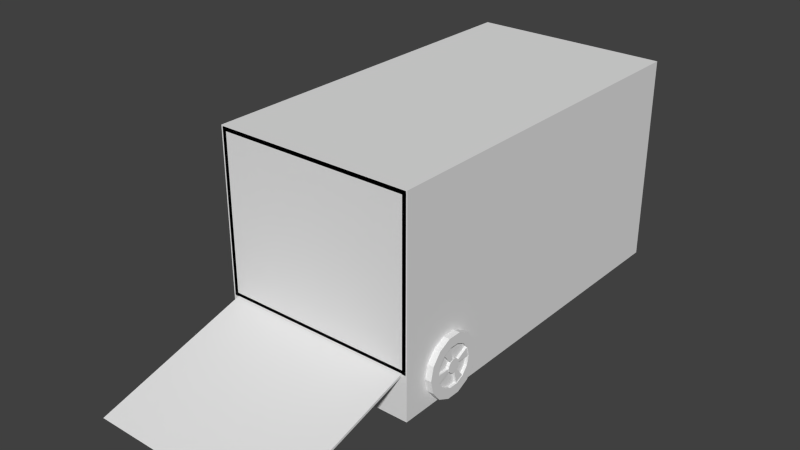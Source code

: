 # Source: pods_truck.blend  (saved by Blender 2.75.0; exported with 4.5.12 LTS)
import bpy
from mathutils import Matrix  # noqa: F401  (used for matrix-valued properties, if any)

bpy.ops.wm.read_factory_settings(use_empty=True)
scene = bpy.context.scene
scene.name = 'Scene'

# ---- collections
col_collection_1 = bpy.data.collections.new('Collection 1'); scene.collection.children.link(col_collection_1)

# ---- materials (node trees are filled in below, after node groups)
mat_material = bpy.data.materials.new('Material')
mat_material.alpha_threshold = 0.0
mat_material.use_transparent_shadow = False
mat_material.roughness = 0.5
mat_material.line_color = (0.0, 0.0, 0.0, 1.0)
mat_material_003 = bpy.data.materials.new('Material.003')
mat_material_003.alpha_threshold = 0.0
mat_material_003.use_transparent_shadow = False
mat_material_003.roughness = 0.5
mat_material_002 = bpy.data.materials.new('Material.002')
mat_material_002.alpha_threshold = 0.0
mat_material_002.use_transparent_shadow = False
mat_material_002.roughness = 0.5
mat_material_001 = bpy.data.materials.new('Material.001')
mat_material_001.alpha_threshold = 0.0
mat_material_001.use_transparent_shadow = False
mat_material_001.roughness = 0.5

# ---- material node trees

# ---- world
world_world = bpy.data.worlds.new('World'); scene.world = world_world
world_world.color = (0.05088, 0.05088, 0.05088)
world_world.use_sun_shadow = False
world_world.sun_shadow_jitter_overblur = 0.0
world_world.cycles.sampling_method = 'MANUAL'
world_world.cycles.sample_map_resolution = 256

# ---- meshes
me_cube_001 = bpy.data.meshes.new('Cube.001')
me_cube_001.from_pydata([(8.348, -0.9166, 3.824), (-8.309, -0.9166, 3.824), (-8.309, -14.09, -0.08093), (8.348, -14.09, -0.08093), (8.348, -0.9862, 4.01), (-8.309, -0.9862, 4.01), (8.348, -14.16, 0.1048), (-8.309, -14.16, 0.1048)], [], [(1, 2, 3, 0), (5, 4, 6, 7), (2, 1, 5, 7), (1, 0, 4, 5), (3, 2, 7, 6), (0, 3, 6, 4)])
_uv = me_cube_001.uv_layers.new(name='UVMap')
_uv.uv.foreach_set('vector', [0.4004, 1.568, -4.13, 1.568, -4.13, -4.13, 0.4004, -4.13, 0.4004, 1.568, 0.4004, -4.13, 4.931, -4.13, 4.931, 1.568, 5.13, 0.5048, 5.13, 5.13, 5.064, 5.125, 5.064, 0.5, 4.931, 1.568, 4.931, -4.13, 4.997, -4.13, 4.997, 1.568, 5.064, -4.13, 5.064, 1.568, 4.997, 1.568, 4.997, -4.13, 5.064, 0.5, 5.064, -4.125, 5.13, -4.13, 5.13, 0.4952])
me_cube_001.materials.append(mat_material)
me_cube_001.use_remesh_preserve_volume = False
me_cube_001.use_remesh_preserve_attributes = False
me_cube_001.use_mirror_vertex_groups = False
me_cube_001.update()
me_cube_002 = bpy.data.meshes.new('Cube.002')
me_cube_002.from_pydata([(8.348, -0.9862, 4.01), (-8.309, -0.9862, 4.01), (8.348, -14.57, -0.00263), (-8.309, -14.57, -0.00263)], [], [(1, 0, 2, 3)])
me_cube_002.use_remesh_preserve_volume = False
me_cube_002.use_remesh_preserve_attributes = False
me_cube_002.use_mirror_vertex_groups = False
me_cube_002.update()
me_cylinder_002 = bpy.data.meshes.new('Cylinder.002')
me_cylinder_002.from_pydata([(-7.618, 1.073, 2.617), (-9.341, 1.073, 2.617), (-7.618, 1.339, 1.454), (-9.341, 1.339, 1.454), (-7.618, 2.083, 0.5208), (-9.341, 2.083, 0.5208), (-7.618, 3.158, 0.003061), (-9.341, 3.158, 0.003062), (-7.618, 4.352, 0.003061), (-9.341, 4.352, 0.003062), (-7.618, 5.427, 0.5208), (-9.341, 5.427, 0.5208), (-7.618, 6.171, 1.454), (-9.341, 6.171, 1.454), (-7.618, 6.436, 2.617), (-9.341, 6.436, 2.617), (-7.618, 6.171, 3.781), (-9.341, 6.171, 3.781), (-7.618, 5.427, 4.714), (-9.341, 5.427, 4.714), (-7.618, 4.352, 5.232), (-9.341, 4.352, 5.232), (-7.618, 3.158, 5.232), (-9.341, 3.158, 5.232), (-7.618, 2.083, 4.714), (-9.341, 2.083, 4.714), (-7.618, 1.339, 3.781), (-9.341, 1.339, 3.781), (-9.341, 2.127, 1.834), (-9.341, 1.948, 2.617), (-9.341, 2.628, 1.205), (-9.341, 3.353, 0.8561), (-9.341, 4.157, 0.8561), (-9.341, 4.881, 1.205), (-9.341, 5.382, 1.834), (-9.341, 5.561, 2.617), (-9.341, 5.382, 3.401), (-9.341, 4.881, 4.03), (-9.341, 4.157, 4.379), (-9.341, 3.353, 4.379), (-9.341, 2.628, 4.03), (-9.341, 2.127, 3.401), (-9.086, 2.127, 1.834), (-9.086, 1.948, 2.617), (-9.086, 2.628, 1.205), (-9.086, 3.353, 0.8561), (-9.086, 4.157, 0.8561), (-9.086, 4.881, 1.205), (-9.086, 5.382, 1.834), (-9.086, 5.561, 2.617), (-9.086, 5.382, 3.401), (-9.086, 4.881, 4.03), (-9.086, 4.157, 4.379), (-9.086, 3.353, 4.379), (-9.086, 2.628, 4.03), (-9.086, 2.127, 3.401), (-9.086, 3.216, 2.358), (-9.086, 3.157, 2.617), (-9.086, 3.382, 2.15), (-9.086, 3.622, 2.034), (-9.086, 3.888, 2.034), (-9.086, 4.128, 2.15), (-9.086, 4.294, 2.358), (-9.086, 4.353, 2.617), (-9.086, 4.294, 2.877), (-9.086, 4.128, 3.085), (-9.086, 3.888, 3.201), (-9.086, 3.622, 3.201), (-9.086, 3.382, 3.085), (-9.086, 3.216, 2.877), (-9.33, 3.216, 2.358), (-9.33, 3.157, 2.617), (-9.33, 3.382, 2.15), (-9.33, 3.622, 2.034), (-9.33, 3.888, 2.034), (-9.33, 4.128, 2.15), (-9.33, 4.294, 2.358), (-9.33, 4.353, 2.617), (-9.33, 4.294, 2.877), (-9.33, 4.128, 3.085), (-9.33, 3.888, 3.201), (-9.33, 3.622, 3.201), (-9.33, 3.382, 3.085), (-9.33, 3.216, 2.877), (-9.296, 3.353, 0.8561), (-9.296, 2.628, 1.205), (-9.296, 5.561, 2.617), (-9.296, 5.382, 1.834), (-9.296, 4.157, 4.379), (-9.296, 4.881, 4.03), (-9.296, 1.948, 2.617), (-9.296, 2.127, 3.401), (-9.296, 3.622, 2.034), (-9.296, 3.382, 2.15), (-9.296, 4.353, 2.617), (-9.296, 4.294, 2.358), (-9.296, 3.888, 3.201), (-9.296, 4.128, 3.085), (-9.296, 3.157, 2.617), (-9.296, 3.216, 2.877)], [], [(0, 1, 3, 2), (2, 3, 5, 4), (4, 5, 7, 6), (6, 7, 9, 8), (8, 9, 11, 10), (10, 11, 13, 12), (12, 13, 15, 14), (14, 15, 17, 16), (16, 17, 19, 18), (18, 19, 21, 20), (20, 21, 23, 22), (22, 23, 25, 24), (7, 5, 30, 31), (26, 27, 1, 0), (24, 25, 27, 26), (0, 2, 4, 6, 8, 10, 12, 14, 16, 18, 20, 22, 24, 26), (32, 31, 45, 46), (17, 15, 35, 36), (27, 25, 40, 41), (3, 1, 29, 28), (13, 11, 33, 34), (23, 21, 38, 39), (9, 7, 31, 32), (19, 17, 36, 37), (1, 27, 41, 29), (5, 3, 28, 30), (15, 13, 34, 35), (25, 23, 39, 40), (11, 9, 32, 33), (21, 19, 37, 38), (43, 55, 91, 90), (40, 39, 53, 54), (33, 32, 46, 47), (41, 40, 54, 55), (34, 33, 47, 48), (29, 41, 55, 43), (35, 34, 48, 49), (36, 35, 49, 50), (28, 29, 43, 42), (37, 36, 50, 51), (30, 28, 42, 44), (38, 37, 51, 52), (31, 30, 44, 45), (39, 38, 52, 53), (68, 67, 81, 82), (51, 65, 97, 89), (53, 52, 66, 67), (46, 45, 59, 60), (54, 53, 67, 68), (47, 46, 60, 61), (55, 54, 68, 69), (48, 47, 61, 62), (62, 63, 94, 95), (69, 57, 98, 99), (50, 49, 63, 64), (42, 43, 57, 56), (51, 50, 64, 65), (44, 42, 56, 58), (70, 71, 83, 82, 81, 80, 79, 78, 77, 76, 75, 74, 73, 72), (61, 60, 74, 75), (69, 68, 82, 83), (62, 61, 75, 76), (57, 69, 83, 71), (63, 62, 76, 77), (64, 63, 77, 78), (56, 57, 71, 70), (65, 64, 78, 79), (58, 56, 70, 72), (66, 65, 79, 80), (59, 58, 72, 73), (67, 66, 80, 81), (60, 59, 73, 74), (88, 89, 97, 96), (84, 85, 93, 92), (90, 91, 99, 98), (86, 87, 95, 94), (55, 69, 99, 91), (49, 48, 87, 86), (66, 52, 88, 96), (48, 62, 95, 87), (44, 58, 93, 85), (65, 66, 96, 97), (57, 43, 90, 98), (58, 59, 92, 93), (59, 45, 84, 92), (63, 49, 86, 94), (52, 51, 89, 88), (45, 44, 85, 84)])
_uv = me_cylinder_002.uv_layers.new(name='UVMap')
_uv.uv.foreach_set('vector', [0.6648, 0.6219, 0.5, 0.6219, 0.5, 0.5196, 0.6648, 0.5196, 0.4943, 0.8433, 0.3295, 0.8433, 0.3295, 0.741, 0.4943, 0.741, 0.4943, 0.741, 0.3295, 0.741, 0.3295, 0.6254, 0.4943, 0.6254, 0.4943, 0.6254, 0.3295, 0.6254, 0.3295, 0.5196, 0.4943, 0.5196, 0.3295, 0.9185, 0.1648, 0.9185, 0.1648, 0.8433, 0.3295, 0.8433, 0.3295, 0.8433, 0.1648, 0.8433, 0.1648, 0.7374, 0.3295, 0.7374, 0.3295, 0.7374, 0.1648, 0.7374, 0.1648, 0.6219, 0.3295, 0.6219, 0.3295, 0.6219, 0.1648, 0.6219, 0.1648, 0.5196, 0.3295, 0.5196, 9.12e-08, 0.5196, 0.1648, 0.5196, 0.1648, 0.6009, 9.12e-08, 0.6009, 9.12e-08, 0.6009, 0.1648, 0.6009, 0.1648, 0.7098, 0.0, 0.7098, 0.0, 0.7098, 0.1648, 0.7098, 0.1648, 0.8248, 0.0, 0.8248, 0.0, 0.8248, 0.1648, 0.8248, 0.1648, 0.923, 0.0, 0.923, 0.1387, 0.4938, 0.04952, 0.4218, 0.1149, 0.3689, 0.175, 0.4175, 0.6648, 0.7374, 0.5, 0.7374, 0.5, 0.6219, 0.6648, 0.6219, 0.6648, 0.8433, 0.5, 0.8433, 0.5, 0.7374, 0.6648, 0.7374, 0.5, 0.3176, 0.5, 0.202, 0.5495, 0.09781, 0.6387, 0.02573, 0.75, 0.0, 0.8613, 0.02573, 0.9505, 0.09781, 1.0, 0.202, 1.0, 0.3176, 0.9505, 0.4218, 0.8613, 0.4938, 0.75, 0.5196, 0.6387, 0.4938, 0.5495, 0.4218, 0.9121, 0.7252, 0.9121, 0.6478, 0.9365, 0.6478, 0.9365, 0.7252, 0.5, 0.202, 0.5, 0.3176, 0.4184, 0.2987, 0.4184, 0.2208, 0.04952, 0.09781, 0.1387, 0.02573, 0.175, 0.1021, 0.1149, 0.1507, 0.0, 0.3176, 0.0, 0.202, 0.08158, 0.2208, 0.08158, 0.2987, 0.4505, 0.4218, 0.3613, 0.4938, 0.325, 0.4175, 0.3851, 0.3689, 0.25, 0.0, 0.3613, 0.02573, 0.325, 0.1021, 0.25, 0.08477, 0.25, 0.5196, 0.1387, 0.4938, 0.175, 0.4175, 0.25, 0.4348, 0.4505, 0.09781, 0.5, 0.202, 0.4184, 0.2208, 0.3851, 0.1507, 0.0, 0.202, 0.04952, 0.09781, 0.1149, 0.1507, 0.08158, 0.2208, 0.04952, 0.4218, 0.0, 0.3176, 0.08158, 0.2987, 0.1149, 0.3689, 0.5, 0.3176, 0.4505, 0.4218, 0.3851, 0.3689, 0.4184, 0.2987, 0.1387, 0.02573, 0.25, 0.0, 0.25, 0.08477, 0.175, 0.1021, 0.3613, 0.4938, 0.25, 0.5196, 0.25, 0.4348, 0.325, 0.4175, 0.3613, 0.02573, 0.4505, 0.09781, 0.3851, 0.1507, 0.325, 0.1021, 0.2515, 0.9964, 0.2515, 0.9185, 0.2715, 0.9185, 0.2715, 0.9964, 0.9365, 0.5702, 0.9365, 0.5196, 0.9608, 0.5196, 0.9608, 0.5702, 0.9121, 0.7914, 0.9121, 0.7252, 0.9365, 0.7252, 0.9365, 0.7914, 0.9365, 0.6416, 0.9365, 0.5702, 0.9608, 0.5702, 0.9608, 0.6416, 0.9851, 0.8845, 0.9851, 0.9558, 0.9608, 0.9558, 0.9608, 0.8845, 0.9365, 0.7194, 0.9365, 0.6416, 0.9608, 0.6416, 0.9608, 0.7194, 0.9851, 0.8066, 0.9851, 0.8845, 0.9608, 0.8845, 0.9608, 0.8066, 0.9851, 0.7377, 0.9851, 0.8066, 0.9608, 0.8066, 0.9608, 0.7377, 0.9365, 0.7884, 0.9365, 0.7194, 0.9608, 0.7194, 0.9608, 0.7884, 0.9851, 0.6687, 0.9851, 0.7377, 0.9608, 0.7377, 0.9608, 0.6687, 0.9121, 0.5744, 0.9121, 0.5196, 0.9365, 0.5196, 0.9365, 0.5744, 0.9851, 0.5909, 0.9851, 0.6687, 0.9608, 0.6687, 0.9608, 0.5909, 0.9121, 0.6478, 0.9121, 0.5744, 0.9365, 0.5744, 0.9365, 0.6478, 0.9851, 0.5196, 0.9851, 0.5909, 0.9608, 0.5909, 0.9608, 0.5196, 0.9555, 0.9077, 0.9555, 0.9297, 0.9322, 0.9297, 0.9322, 0.9077, 0.8787, 0.8859, 0.8787, 0.9931, 0.8586, 0.9931, 0.8586, 0.8859, 0.7885, 0.6676, 0.7551, 0.7378, 0.6648, 0.6648, 0.6758, 0.6416, 0.7885, 0.5897, 0.8218, 0.5196, 0.9121, 0.5926, 0.9011, 0.6158, 0.7885, 0.5897, 0.7885, 0.6676, 0.6758, 0.6416, 0.6758, 0.6158, 0.7885, 0.6676, 0.7885, 0.5897, 0.9011, 0.6158, 0.9011, 0.6416, 0.7551, 0.5196, 0.7885, 0.5897, 0.6758, 0.6158, 0.6648, 0.5926, 0.8218, 0.7378, 0.7885, 0.6676, 0.9011, 0.6416, 0.9121, 0.6648, 0.2916, 0.9443, 0.2916, 0.9185, 0.3116, 0.9185, 0.3116, 0.9443, 0.02005, 0.923, 0.02005, 0.9488, 0.0, 0.9488, 0.0, 0.923, 0.7885, 0.808, 0.7885, 0.8859, 0.6758, 0.8598, 0.6758, 0.834, 0.9121, 0.808, 0.9121, 0.8859, 0.7995, 0.8598, 0.7995, 0.834, 0.7551, 0.7378, 0.7885, 0.808, 0.6758, 0.834, 0.6648, 0.8108, 0.8788, 0.7378, 0.9121, 0.808, 0.7995, 0.834, 0.7885, 0.8108, 0.3853, 0.8433, 0.4101, 0.8491, 0.43, 0.8651, 0.4411, 0.8884, 0.4411, 0.9142, 0.43, 0.9374, 0.4101, 0.9535, 0.3853, 0.9592, 0.3605, 0.9535, 0.3406, 0.9374, 0.3295, 0.9142, 0.3295, 0.8884, 0.3406, 0.8651, 0.3605, 0.8491, 0.9089, 0.9974, 0.9089, 0.9806, 0.9322, 0.9806, 0.9322, 0.9974, 0.1648, 0.9422, 0.1648, 0.9185, 0.1881, 0.9185, 0.1881, 0.9422, 0.2114, 0.9672, 0.2114, 0.9908, 0.1881, 0.9908, 0.1881, 0.9672, 0.1648, 0.9679, 0.1648, 0.9422, 0.1881, 0.9422, 0.1881, 0.9679, 0.2114, 0.9414, 0.2114, 0.9672, 0.1881, 0.9672, 0.1881, 0.9414, 0.2114, 0.9185, 0.2114, 0.9414, 0.1881, 0.9414, 0.1881, 0.9185, 0.1648, 0.9908, 0.1648, 0.9679, 0.1881, 0.9679, 0.1881, 0.9908, 0.9555, 0.9796, 0.9555, 0.9977, 0.9322, 0.9977, 0.9322, 0.9796, 0.9089, 0.9312, 0.9089, 0.9083, 0.9322, 0.9083, 0.9322, 0.9312, 0.9555, 0.9553, 0.9555, 0.9796, 0.9322, 0.9796, 0.9322, 0.9553, 0.9089, 0.9569, 0.9089, 0.9312, 0.9322, 0.9312, 0.9322, 0.9569, 0.9555, 0.9297, 0.9555, 0.9553, 0.9322, 0.9553, 0.9322, 0.9297, 0.9089, 0.9806, 0.9089, 0.9569, 0.9322, 0.9569, 0.9322, 0.9806, 0.7416, 1.0, 0.6648, 1.0, 0.6905, 0.8859, 0.7159, 0.8859, 0.6538, 0.9574, 0.5769, 0.9574, 0.6026, 0.8433, 0.6281, 0.8433, 0.8185, 1.0, 0.7416, 1.0, 0.7674, 0.8859, 0.7928, 0.8859, 0.5, 0.8433, 0.5769, 0.8433, 0.5512, 0.9574, 0.5257, 0.9574, 0.8386, 0.8859, 0.8386, 0.9962, 0.8185, 0.9962, 0.8185, 0.8859, 0.2314, 0.9185, 0.2314, 0.9964, 0.2114, 0.9964, 0.2114, 0.9185, 0.4411, 0.9603, 0.4411, 0.8433, 0.4611, 0.8433, 0.4611, 0.9603, 0.4611, 0.9603, 0.4611, 0.8433, 0.4812, 0.8433, 0.4812, 0.9603, 0.8787, 0.9931, 0.8787, 0.8859, 0.8987, 0.8859, 0.8987, 0.9931, 0.02005, 0.9488, 0.02005, 0.923, 0.04009, 0.923, 0.04009, 0.9488, 0.8386, 0.9931, 0.8386, 0.8859, 0.8586, 0.8859, 0.8586, 0.9931, 0.06014, 0.923, 0.06014, 0.9473, 0.04009, 0.9473, 0.04009, 0.923, 0.9322, 0.7914, 0.9322, 0.9083, 0.9121, 0.9083, 0.9121, 0.7914, 0.9522, 0.7914, 0.9522, 0.9077, 0.9322, 0.9077, 0.9322, 0.7914, 0.2916, 0.9185, 0.2916, 0.9919, 0.2715, 0.9919, 0.2715, 0.9185, 0.2314, 0.9964, 0.2314, 0.9185, 0.2515, 0.9185, 0.2515, 0.9964])
me_cylinder_002.materials.append(mat_material_003)
me_cylinder_002.use_remesh_preserve_volume = False
me_cylinder_002.use_remesh_preserve_attributes = False
me_cylinder_002.use_mirror_vertex_groups = False
me_cylinder_002.update()
me_cube_006 = bpy.data.meshes.new('Cube.006')
me_cube_006.from_pydata([(8.367, 32.09, 4.283), (8.367, 32.09, 17.96), (8.367, 31.77, 4.283), (8.367, 31.77, 17.96), (-8.36, 32.09, 4.283), (-8.36, 32.09, 17.96), (-8.36, 31.77, 4.283), (-8.36, 31.77, 17.96), (-8.65, -1.0, 18.29), (8.681, -1.0, 18.29), (-8.65, 32.09, 18.29), (8.681, 32.09, 18.29), (-8.65, -1.0, 17.95), (8.681, -1.0, 17.95), (-8.65, 32.09, 17.95), (8.681, 32.09, 17.95), (-8.65, -1.0, 4.29), (8.681, -1.0, 4.29), (-8.65, 32.09, 4.29), (8.681, 32.09, 4.29), (-8.65, -1.0, 3.955), (8.681, -1.0, 3.955), (-8.65, 32.09, 3.955), (8.681, 32.09, 3.955), (8.367, -1.0, 4.0), (8.367, -1.0, 18.24), (8.367, 32.09, 4.0), (8.367, 32.09, 18.24), (8.702, -1.0, 4.0), (8.702, -1.0, 18.24), (8.702, 32.09, 4.0), (8.702, 32.09, 18.24), (-8.691, -1.0, 4.0), (-8.691, -1.0, 18.24), (-8.691, 32.09, 4.0), (-8.691, 32.09, 18.24), (-8.356, -1.0, 4.0), (-8.356, -1.0, 18.24), (-8.356, 32.09, 4.0), (-8.356, 32.09, 18.24)], [], [(1, 3, 2, 0), (3, 7, 6, 2), (7, 5, 4, 6), (5, 1, 0, 4), (0, 2, 6, 4), (5, 7, 3, 1), (9, 11, 10, 8), (11, 15, 14, 10), (15, 13, 12, 14), (13, 9, 8, 12), (8, 10, 14, 12), (13, 15, 11, 9), (17, 19, 18, 16), (19, 23, 22, 18), (23, 21, 20, 22), (21, 17, 16, 20), (16, 18, 22, 20), (21, 23, 19, 17), (25, 27, 26, 24), (27, 31, 30, 26), (31, 29, 28, 30), (29, 25, 24, 28), (24, 26, 30, 28), (29, 31, 27, 25), (33, 35, 34, 32), (35, 39, 38, 34), (39, 37, 36, 38), (37, 33, 32, 36), (32, 34, 38, 36), (37, 39, 35, 33)])
_uv = me_cube_006.uv_layers.new(name='UVMap')
_uv.uv.foreach_set('vector', [0.9572, 0.2514, 0.9616, 0.2514, 0.9616, 0.4569, 0.9572, 0.4569, 1.0, 0.4973, 1.0, 0.7486, 0.8146, 0.7486, 0.8146, 0.4973, 0.9528, 0.2514, 0.9572, 0.2514, 0.9572, 0.4569, 0.9528, 0.4569, 0.8146, 1.0, 0.8146, 0.7486, 1.0, 0.7486, 1.0, 1.0, 0.9616, 0.2514, 0.9572, 0.2514, 0.9572, 0.0, 0.9616, 0.0, 0.9572, 0.2514, 0.9528, 0.2514, 0.9528, 0.0, 0.9572, 0.0, 0.4701, 0.4973, 0.4701, 0.0, 0.7051, 0.0, 0.7051, 0.4973, 0.9392, 0.2605, 0.9346, 0.2605, 0.9346, 0.0, 0.9392, 0.0, 0.235, 0.4973, 0.235, 0.9945, 0.0, 0.9945, 0.0, 0.4973, 0.9437, 0.0, 0.9482, 0.0, 0.9482, 0.2605, 0.9437, 0.2605, 0.9301, 0.4973, 0.9301, 0.0, 0.9346, 0.0, 0.9346, 0.4973, 0.9301, 0.0, 0.9301, 0.4973, 0.9255, 0.4973, 0.9255, 1.792e-09, 0.235, 0.4973, 0.235, 0.0, 0.4701, 0.0, 0.4701, 0.4973, 0.9392, 0.0, 0.9437, 0.0, 0.9437, 0.2605, 0.9392, 0.2605, 0.235, 0.0, 0.235, 0.4973, 1.164e-07, 0.4973, 0.0, 1.147e-07, 0.9482, 0.0, 0.9528, 0.0, 0.9528, 0.2605, 0.9482, 0.2605, 0.921, 0.4973, 0.921, 0.0, 0.9255, 0.0, 0.9255, 0.4973, 0.9028, 0.0, 0.9028, 0.4973, 0.8983, 0.4973, 0.8983, 1.792e-09, 0.6214, 0.9945, 0.6214, 0.4973, 0.8146, 0.4973, 0.8146, 0.9945, 0.9482, 0.4745, 0.9437, 0.4745, 0.9437, 0.2605, 0.9482, 0.2605, 0.8983, 0.0, 0.8983, 0.4973, 0.7051, 0.4973, 0.7051, 0.0, 0.9346, 0.2605, 0.9392, 0.2605, 0.9392, 0.4745, 0.9346, 0.4745, 0.9028, 0.4973, 0.9028, 0.0, 0.9074, 0.0, 0.9074, 0.4973, 0.9164, 0.4973, 0.9164, 0.0, 0.921, 0.0, 0.921, 0.4973, 0.4282, 0.9945, 0.4282, 0.4973, 0.6214, 0.4973, 0.6214, 0.9945, 0.9482, 0.2605, 0.9528, 0.2605, 0.9528, 0.4745, 0.9482, 0.4745, 0.235, 0.9945, 0.235, 0.4973, 0.4282, 0.4973, 0.4282, 0.9945, 0.9392, 0.2605, 0.9437, 0.2605, 0.9437, 0.4745, 0.9392, 0.4745, 0.9074, 0.4973, 0.9074, 0.0, 0.9119, 0.0, 0.9119, 0.4973, 0.9119, 0.4973, 0.9119, 0.0, 0.9164, 0.0, 0.9164, 0.4973])
me_cube_006.materials.append(mat_material_002)
me_cube_006.use_remesh_preserve_volume = False
me_cube_006.use_remesh_preserve_attributes = False
me_cube_006.use_mirror_vertex_groups = False
me_cube_006.update()
me_cube_003 = bpy.data.meshes.new('Cube.003')
me_cube_003.from_pydata([(-8.807, -1.0, 7.168e-06), (-8.807, -1.0, 18.36), (-8.807, 32.2, 7.168e-06), (-8.807, 32.2, 18.36), (8.809, -1.0, 7.168e-06), (8.809, -1.0, 18.36), (8.809, 32.2, 7.168e-06), (8.809, 32.2, 18.36)], [], [(1, 3, 2, 0), (3, 7, 6, 2), (7, 5, 4, 6), (5, 1, 0, 4), (0, 2, 6, 4), (5, 7, 3, 1)])
_uv = me_cube_003.uv_layers.new(name='UVMap')
_uv.uv.foreach_set('vector', [0.3379, 0.5, 0.3379, 0.0, 0.6758, 0.0, 0.6758, 0.5, 0.3242, 0.5, 0.6484, 0.5, 0.6484, 0.7765, 0.3242, 0.7765, 1.755e-07, 0.5, 0.0, 8.257e-08, 0.3379, 0.0, 0.3379, 0.5, 0.6484, 0.5, 0.9726, 0.5, 0.9726, 0.7765, 0.6484, 0.7765, 0.3242, 0.5, 0.3242, 1.0, 3.51e-08, 1.0, 0.0, 0.5, 1.0, 1.795e-08, 1.0, 0.5, 0.6758, 0.5, 0.6758, 0.0])
me_cube_003.use_remesh_preserve_volume = False
me_cube_003.use_remesh_preserve_attributes = False
me_cube_003.use_mirror_vertex_groups = False
me_cube_003.update()
me_cylinder = bpy.data.meshes.new('Cylinder')
me_cylinder.from_pydata([(7.639, 6.436, 2.617), (9.362, 6.436, 2.617), (7.639, 6.171, 1.454), (9.362, 6.171, 1.454), (7.639, 5.427, 0.5208), (9.362, 5.427, 0.5208), (7.639, 4.352, 0.003061), (9.362, 4.352, 0.003062), (7.639, 3.158, 0.003061), (9.362, 3.158, 0.003062), (7.639, 2.083, 0.5208), (9.362, 2.083, 0.5208), (7.639, 1.339, 1.454), (9.362, 1.339, 1.454), (7.639, 1.073, 2.617), (9.362, 1.073, 2.617), (7.639, 1.339, 3.781), (9.362, 1.339, 3.781), (7.639, 2.083, 4.714), (9.362, 2.083, 4.714), (7.639, 3.158, 5.232), (9.362, 3.158, 5.232), (7.639, 4.352, 5.232), (9.362, 4.352, 5.232), (7.639, 5.427, 4.714), (9.362, 5.427, 4.714), (7.639, 6.171, 3.781), (9.362, 6.171, 3.781), (9.362, 5.382, 1.834), (9.362, 5.561, 2.617), (9.362, 4.881, 1.205), (9.362, 4.157, 0.8561), (9.362, 3.353, 0.8561), (9.362, 2.628, 1.205), (9.362, 2.127, 1.834), (9.362, 1.948, 2.617), (9.362, 2.127, 3.401), (9.362, 2.628, 4.03), (9.362, 3.353, 4.379), (9.362, 4.157, 4.379), (9.362, 4.881, 4.03), (9.362, 5.382, 3.401), (9.108, 5.382, 1.834), (9.108, 5.561, 2.617), (9.108, 4.881, 1.205), (9.108, 4.157, 0.8561), (9.108, 3.353, 0.8561), (9.108, 2.628, 1.205), (9.108, 2.127, 1.834), (9.108, 1.948, 2.617), (9.108, 2.127, 3.401), (9.108, 2.628, 4.03), (9.108, 3.353, 4.379), (9.108, 4.157, 4.379), (9.108, 4.881, 4.03), (9.108, 5.382, 3.401), (9.108, 4.294, 2.358), (9.108, 4.353, 2.617), (9.108, 4.128, 2.15), (9.108, 3.888, 2.034), (9.108, 3.622, 2.034), (9.108, 3.382, 2.15), (9.108, 3.216, 2.358), (9.108, 3.157, 2.617), (9.108, 3.216, 2.877), (9.108, 3.382, 3.085), (9.108, 3.622, 3.201), (9.108, 3.888, 3.201), (9.108, 4.128, 3.085), (9.108, 4.294, 2.877), (9.352, 4.294, 2.358), (9.352, 4.353, 2.617), (9.352, 4.128, 2.15), (9.352, 3.888, 2.034), (9.352, 3.622, 2.034), (9.352, 3.382, 2.15), (9.352, 3.216, 2.358), (9.352, 3.157, 2.617), (9.352, 3.216, 2.877), (9.352, 3.382, 3.085), (9.352, 3.622, 3.201), (9.352, 3.888, 3.201), (9.352, 4.128, 3.085), (9.352, 4.294, 2.877), (9.318, 4.157, 0.8561), (9.318, 4.881, 1.205), (9.318, 1.948, 2.617), (9.318, 2.127, 1.834), (9.318, 3.353, 4.379), (9.318, 2.628, 4.03), (9.318, 5.561, 2.617), (9.318, 5.382, 3.401), (9.318, 3.888, 2.034), (9.318, 4.128, 2.15), (9.318, 3.157, 2.617), (9.318, 3.216, 2.358), (9.318, 3.622, 3.201), (9.318, 3.382, 3.085), (9.318, 4.353, 2.617), (9.318, 4.294, 2.877)], [], [(0, 1, 3, 2), (2, 3, 5, 4), (4, 5, 7, 6), (6, 7, 9, 8), (8, 9, 11, 10), (10, 11, 13, 12), (12, 13, 15, 14), (14, 15, 17, 16), (16, 17, 19, 18), (18, 19, 21, 20), (20, 21, 23, 22), (22, 23, 25, 24), (7, 5, 30, 31), (26, 27, 1, 0), (24, 25, 27, 26), (0, 2, 4, 6, 8, 10, 12, 14, 16, 18, 20, 22, 24, 26), (32, 31, 45, 46), (17, 15, 35, 36), (27, 25, 40, 41), (3, 1, 29, 28), (13, 11, 33, 34), (23, 21, 38, 39), (9, 7, 31, 32), (19, 17, 36, 37), (1, 27, 41, 29), (5, 3, 28, 30), (15, 13, 34, 35), (25, 23, 39, 40), (11, 9, 32, 33), (21, 19, 37, 38), (43, 55, 91, 90), (40, 39, 53, 54), (33, 32, 46, 47), (41, 40, 54, 55), (34, 33, 47, 48), (29, 41, 55, 43), (35, 34, 48, 49), (36, 35, 49, 50), (28, 29, 43, 42), (37, 36, 50, 51), (30, 28, 42, 44), (38, 37, 51, 52), (31, 30, 44, 45), (39, 38, 52, 53), (68, 67, 81, 82), (51, 65, 97, 89), (53, 52, 66, 67), (46, 45, 59, 60), (54, 53, 67, 68), (47, 46, 60, 61), (55, 54, 68, 69), (48, 47, 61, 62), (62, 63, 94, 95), (69, 57, 98, 99), (50, 49, 63, 64), (42, 43, 57, 56), (51, 50, 64, 65), (44, 42, 56, 58), (70, 71, 83, 82, 81, 80, 79, 78, 77, 76, 75, 74, 73, 72), (61, 60, 74, 75), (69, 68, 82, 83), (62, 61, 75, 76), (57, 69, 83, 71), (63, 62, 76, 77), (64, 63, 77, 78), (56, 57, 71, 70), (65, 64, 78, 79), (58, 56, 70, 72), (66, 65, 79, 80), (59, 58, 72, 73), (67, 66, 80, 81), (60, 59, 73, 74), (88, 89, 97, 96), (84, 85, 93, 92), (90, 91, 99, 98), (86, 87, 95, 94), (55, 69, 99, 91), (49, 48, 87, 86), (66, 52, 88, 96), (48, 62, 95, 87), (44, 58, 93, 85), (65, 66, 96, 97), (57, 43, 90, 98), (58, 59, 92, 93), (59, 45, 84, 92), (63, 49, 86, 94), (52, 51, 89, 88), (45, 44, 85, 84)])
_uv = me_cylinder.uv_layers.new(name='UVMap')
_uv.uv.foreach_set('vector', [0.6648, 0.6219, 0.5, 0.6219, 0.5, 0.5196, 0.6648, 0.5196, 0.4943, 0.8433, 0.3295, 0.8433, 0.3295, 0.741, 0.4943, 0.741, 0.4943, 0.741, 0.3295, 0.741, 0.3295, 0.6254, 0.4943, 0.6254, 0.4943, 0.6254, 0.3295, 0.6254, 0.3295, 0.5196, 0.4943, 0.5196, 0.3295, 0.9185, 0.1648, 0.9185, 0.1648, 0.8433, 0.3295, 0.8433, 0.3295, 0.8433, 0.1648, 0.8433, 0.1648, 0.7374, 0.3295, 0.7374, 0.3295, 0.7374, 0.1648, 0.7374, 0.1648, 0.6219, 0.3295, 0.6219, 0.3295, 0.6219, 0.1648, 0.6219, 0.1648, 0.5196, 0.3295, 0.5196, 9.12e-08, 0.5196, 0.1648, 0.5196, 0.1648, 0.6009, 9.12e-08, 0.6009, 9.12e-08, 0.6009, 0.1648, 0.6009, 0.1648, 0.7098, 0.0, 0.7098, 0.0, 0.7098, 0.1648, 0.7098, 0.1648, 0.8248, 0.0, 0.8248, 0.0, 0.8248, 0.1648, 0.8248, 0.1648, 0.923, 0.0, 0.923, 0.1387, 0.4938, 0.04952, 0.4218, 0.1149, 0.3689, 0.175, 0.4175, 0.6648, 0.7374, 0.5, 0.7374, 0.5, 0.6219, 0.6648, 0.6219, 0.6648, 0.8433, 0.5, 0.8433, 0.5, 0.7374, 0.6648, 0.7374, 0.5, 0.3176, 0.5, 0.202, 0.5495, 0.09781, 0.6387, 0.02573, 0.75, 0.0, 0.8613, 0.02573, 0.9505, 0.09781, 1.0, 0.202, 1.0, 0.3176, 0.9505, 0.4218, 0.8613, 0.4938, 0.75, 0.5196, 0.6387, 0.4938, 0.5495, 0.4218, 0.9121, 0.7252, 0.9121, 0.6478, 0.9365, 0.6478, 0.9365, 0.7252, 0.5, 0.202, 0.5, 0.3176, 0.4184, 0.2987, 0.4184, 0.2208, 0.04952, 0.09781, 0.1387, 0.02573, 0.175, 0.1021, 0.1149, 0.1507, 0.0, 0.3176, 0.0, 0.202, 0.08158, 0.2208, 0.08158, 0.2987, 0.4505, 0.4218, 0.3613, 0.4938, 0.325, 0.4175, 0.3851, 0.3689, 0.25, 0.0, 0.3613, 0.02573, 0.325, 0.1021, 0.25, 0.08477, 0.25, 0.5196, 0.1387, 0.4938, 0.175, 0.4175, 0.25, 0.4348, 0.4505, 0.09781, 0.5, 0.202, 0.4184, 0.2208, 0.3851, 0.1507, 0.0, 0.202, 0.04952, 0.09781, 0.1149, 0.1507, 0.08158, 0.2208, 0.04952, 0.4218, 0.0, 0.3176, 0.08158, 0.2987, 0.1149, 0.3689, 0.5, 0.3176, 0.4505, 0.4218, 0.3851, 0.3689, 0.4184, 0.2987, 0.1387, 0.02573, 0.25, 0.0, 0.25, 0.08477, 0.175, 0.1021, 0.3613, 0.4938, 0.25, 0.5196, 0.25, 0.4348, 0.325, 0.4175, 0.3613, 0.02573, 0.4505, 0.09781, 0.3851, 0.1507, 0.325, 0.1021, 0.2515, 0.9964, 0.2515, 0.9185, 0.2715, 0.9185, 0.2715, 0.9964, 0.9365, 0.5702, 0.9365, 0.5196, 0.9608, 0.5196, 0.9608, 0.5702, 0.9121, 0.7914, 0.9121, 0.7252, 0.9365, 0.7252, 0.9365, 0.7914, 0.9365, 0.6416, 0.9365, 0.5702, 0.9608, 0.5702, 0.9608, 0.6416, 0.9851, 0.8845, 0.9851, 0.9558, 0.9608, 0.9558, 0.9608, 0.8845, 0.9365, 0.7194, 0.9365, 0.6416, 0.9608, 0.6416, 0.9608, 0.7194, 0.9851, 0.8066, 0.9851, 0.8845, 0.9608, 0.8845, 0.9608, 0.8066, 0.9851, 0.7377, 0.9851, 0.8066, 0.9608, 0.8066, 0.9608, 0.7377, 0.9365, 0.7884, 0.9365, 0.7194, 0.9608, 0.7194, 0.9608, 0.7884, 0.9851, 0.6687, 0.9851, 0.7377, 0.9608, 0.7377, 0.9608, 0.6687, 0.9121, 0.5744, 0.9121, 0.5196, 0.9365, 0.5196, 0.9365, 0.5744, 0.9851, 0.5909, 0.9851, 0.6687, 0.9608, 0.6687, 0.9608, 0.5909, 0.9121, 0.6478, 0.9121, 0.5744, 0.9365, 0.5744, 0.9365, 0.6478, 0.9851, 0.5196, 0.9851, 0.5909, 0.9608, 0.5909, 0.9608, 0.5196, 0.9555, 0.9077, 0.9555, 0.9297, 0.9322, 0.9297, 0.9322, 0.9077, 0.8787, 0.8859, 0.8787, 0.9931, 0.8586, 0.9931, 0.8586, 0.8859, 0.7885, 0.6676, 0.7551, 0.7378, 0.6648, 0.6648, 0.6758, 0.6416, 0.7885, 0.5897, 0.8218, 0.5196, 0.9121, 0.5926, 0.9011, 0.6158, 0.7885, 0.5897, 0.7885, 0.6676, 0.6758, 0.6416, 0.6758, 0.6158, 0.7885, 0.6676, 0.7885, 0.5897, 0.9011, 0.6158, 0.9011, 0.6416, 0.7551, 0.5196, 0.7885, 0.5897, 0.6758, 0.6158, 0.6648, 0.5926, 0.8218, 0.7378, 0.7885, 0.6676, 0.9011, 0.6416, 0.9121, 0.6648, 0.2916, 0.9443, 0.2916, 0.9185, 0.3116, 0.9185, 0.3116, 0.9443, 0.02005, 0.923, 0.02005, 0.9488, 0.0, 0.9488, 0.0, 0.923, 0.7885, 0.808, 0.7885, 0.8859, 0.6758, 0.8598, 0.6758, 0.834, 0.9121, 0.808, 0.9121, 0.8859, 0.7995, 0.8598, 0.7995, 0.834, 0.7551, 0.7378, 0.7885, 0.808, 0.6758, 0.834, 0.6648, 0.8108, 0.8788, 0.7378, 0.9121, 0.808, 0.7995, 0.834, 0.7885, 0.8108, 0.3853, 0.8433, 0.4101, 0.8491, 0.43, 0.8651, 0.4411, 0.8884, 0.4411, 0.9142, 0.43, 0.9374, 0.4101, 0.9535, 0.3853, 0.9592, 0.3605, 0.9535, 0.3406, 0.9374, 0.3295, 0.9142, 0.3295, 0.8884, 0.3406, 0.8651, 0.3605, 0.8491, 0.9089, 0.9974, 0.9089, 0.9806, 0.9322, 0.9806, 0.9322, 0.9974, 0.1648, 0.9422, 0.1648, 0.9185, 0.1881, 0.9185, 0.1881, 0.9422, 0.2114, 0.9672, 0.2114, 0.9908, 0.1881, 0.9908, 0.1881, 0.9672, 0.1648, 0.9679, 0.1648, 0.9422, 0.1881, 0.9422, 0.1881, 0.9679, 0.2114, 0.9414, 0.2114, 0.9672, 0.1881, 0.9672, 0.1881, 0.9414, 0.2114, 0.9185, 0.2114, 0.9414, 0.1881, 0.9414, 0.1881, 0.9185, 0.1648, 0.9908, 0.1648, 0.9679, 0.1881, 0.9679, 0.1881, 0.9908, 0.9555, 0.9796, 0.9555, 0.9977, 0.9322, 0.9977, 0.9322, 0.9796, 0.9089, 0.9312, 0.9089, 0.9083, 0.9322, 0.9083, 0.9322, 0.9312, 0.9555, 0.9553, 0.9555, 0.9796, 0.9322, 0.9796, 0.9322, 0.9553, 0.9089, 0.9569, 0.9089, 0.9312, 0.9322, 0.9312, 0.9322, 0.9569, 0.9555, 0.9297, 0.9555, 0.9553, 0.9322, 0.9553, 0.9322, 0.9297, 0.9089, 0.9806, 0.9089, 0.9569, 0.9322, 0.9569, 0.9322, 0.9806, 0.7416, 1.0, 0.6648, 1.0, 0.6905, 0.8859, 0.7159, 0.8859, 0.6538, 0.9574, 0.5769, 0.9574, 0.6026, 0.8433, 0.6281, 0.8433, 0.8185, 1.0, 0.7416, 1.0, 0.7674, 0.8859, 0.7928, 0.8859, 0.5, 0.8433, 0.5769, 0.8433, 0.5512, 0.9574, 0.5257, 0.9574, 0.8386, 0.8859, 0.8386, 0.9962, 0.8185, 0.9962, 0.8185, 0.8859, 0.2314, 0.9185, 0.2314, 0.9964, 0.2114, 0.9964, 0.2114, 0.9185, 0.4411, 0.9603, 0.4411, 0.8433, 0.4611, 0.8433, 0.4611, 0.9603, 0.4611, 0.9603, 0.4611, 0.8433, 0.4812, 0.8433, 0.4812, 0.9603, 0.8787, 0.9931, 0.8787, 0.8859, 0.8987, 0.8859, 0.8987, 0.9931, 0.02005, 0.9488, 0.02005, 0.923, 0.04009, 0.923, 0.04009, 0.9488, 0.8386, 0.9931, 0.8386, 0.8859, 0.8586, 0.8859, 0.8586, 0.9931, 0.06014, 0.923, 0.06014, 0.9473, 0.04009, 0.9473, 0.04009, 0.923, 0.9322, 0.7914, 0.9322, 0.9083, 0.9121, 0.9083, 0.9121, 0.7914, 0.9522, 0.7914, 0.9522, 0.9077, 0.9322, 0.9077, 0.9322, 0.7914, 0.2916, 0.9185, 0.2916, 0.9919, 0.2715, 0.9919, 0.2715, 0.9185, 0.2314, 0.9964, 0.2314, 0.9185, 0.2515, 0.9185, 0.2515, 0.9964])
me_cylinder.materials.append(mat_material_001)
me_cylinder.use_remesh_preserve_volume = False
me_cylinder.use_remesh_preserve_attributes = False
me_cylinder.use_mirror_vertex_groups = False
me_cylinder.update()

# ---- objects
ob_pod_door_pivot_point = bpy.data.objects.new('pod_door_pivot_point', None)
ob_truck_ramp = bpy.data.objects.new('truck_ramp', me_cube_001)
ob_truck_ramp_coll = bpy.data.objects.new('truck_ramp_coll', me_cube_002)
ob_tire_l = bpy.data.objects.new('tire_l', me_cylinder_002)
ob_pod = bpy.data.objects.new('pod', me_cube_006)
ob_pod_coll = bpy.data.objects.new('pod_coll', me_cube_003)
ob_tire_r = bpy.data.objects.new('tire_r', me_cylinder)

# ---- transforms, parenting, visibility, modifiers, constraints
ob_pod_door_pivot_point.location = (0.0, -0.9117, 4.092)
ob_pod_door_pivot_point.empty_image_offset = (0.0, 0.0)
ob_pod_door_pivot_point.lineart.crease_threshold = 0.0
ob_truck_ramp.parent = ob_pod_door_pivot_point
ob_truck_ramp.matrix_parent_inverse = Matrix(((1.0, 0.0, 0.0, -0.0), (0.0, 1.0, 0.0, 0.9117), (0.0, 0.0, 1.0, -4.092), (0.0, 0.0, 0.0, 1.0)))
ob_truck_ramp.location = (0.0, 0.0, 0.0)
ob_truck_ramp.lock_rotations_4d = False
ob_truck_ramp.empty_display_type = 'ARROWS'
ob_truck_ramp.lineart.crease_threshold = 0.0
ob_truck_ramp_coll.parent = ob_pod_door_pivot_point
ob_truck_ramp_coll.matrix_parent_inverse = Matrix(((1.0, 0.0, 0.0, -0.0), (0.0, 1.0, 0.0, 0.9117), (0.0, 0.0, 1.0, -4.092), (0.0, 0.0, 0.0, 1.0)))
ob_truck_ramp_coll.location = (0.0, 0.0, 0.0)
ob_truck_ramp_coll.lock_rotations_4d = False
ob_truck_ramp_coll.empty_display_type = 'ARROWS'
ob_truck_ramp_coll.display_type = 'WIRE'
ob_truck_ramp_coll.show_bounds = True
ob_truck_ramp_coll.lineart.crease_threshold = 0.0
ob_tire_l.location = (0.0, 0.0, 0.0)
ob_tire_l.lineart.crease_threshold = 0.0
ob_pod.location = (0.0, 0.0, 0.0)
ob_pod.lineart.crease_threshold = 0.0
ob_pod_coll.location = (0.0, 0.0, 0.0)
ob_pod_coll.display_type = 'WIRE'
ob_pod_coll.show_bounds = True
ob_pod_coll.lineart.crease_threshold = 0.0
ob_tire_r.location = (0.0, 0.0, 0.0)
ob_tire_r.lineart.crease_threshold = 0.0

# ---- collection membership
col_collection_1.objects.link(ob_pod_door_pivot_point)
col_collection_1.objects.link(ob_truck_ramp)
col_collection_1.objects.link(ob_truck_ramp_coll)
col_collection_1.objects.link(ob_tire_l)
col_collection_1.objects.link(ob_pod)
col_collection_1.objects.link(ob_pod_coll)
col_collection_1.objects.link(ob_tire_r)

# ---- scene / render settings (as saved in the file)
scene.frame_start = 1; scene.frame_end = 250; scene.frame_set(1)
scene.render.engine = 'BLENDER_EEVEE_NEXT'
scene.render.resolution_percentage = 50
scene.render.dither_intensity = 0.0
scene.cycles.use_denoising = False
scene.cycles.samples = 10
scene.cycles.sampling_pattern = 'TABULATED_SOBOL'
scene.cycles.light_sampling_threshold = 0.0
scene.cycles.use_adaptive_sampling = False
scene.cycles.use_light_tree = False
scene.cycles.blur_glossy = 0.0
scene.cycles.pixel_filter_type = 'GAUSSIAN'
scene.cycles.sample_clamp_indirect = 0.0
scene.view_settings.view_transform = 'Standard'
bpy.context.view_layer.update()

# ---- added for rendering (the .blend has no active camera and no usable light): camera, sun
cam_auto = bpy.data.cameras.new('AutoCamera')
cam_auto.lens = 50.0
cam_auto.sensor_width = 36.0
cam_auto.clip_end = 1000.0
ob_auto_camera = bpy.data.objects.new('AutoCamera', cam_auto)
scene.collection.objects.link(ob_auto_camera)
ob_auto_camera.location = (49.6449, -50.7446, 48.8467)
ob_auto_camera.rotation_euler = (1.09748, -7.21219e-08, 0.694738)
scene.camera = ob_auto_camera
light_auto_sun = bpy.data.lights.new('AutoSun', 'SUN')
light_auto_sun.energy = 3.0
light_auto_sun.angle = 0.0523599
ob_auto_sun = bpy.data.objects.new('AutoSun', light_auto_sun)
scene.collection.objects.link(ob_auto_sun)
ob_auto_sun.rotation_euler = (0.872665, 0.174533, 0.523599)
bpy.context.view_layer.update()
